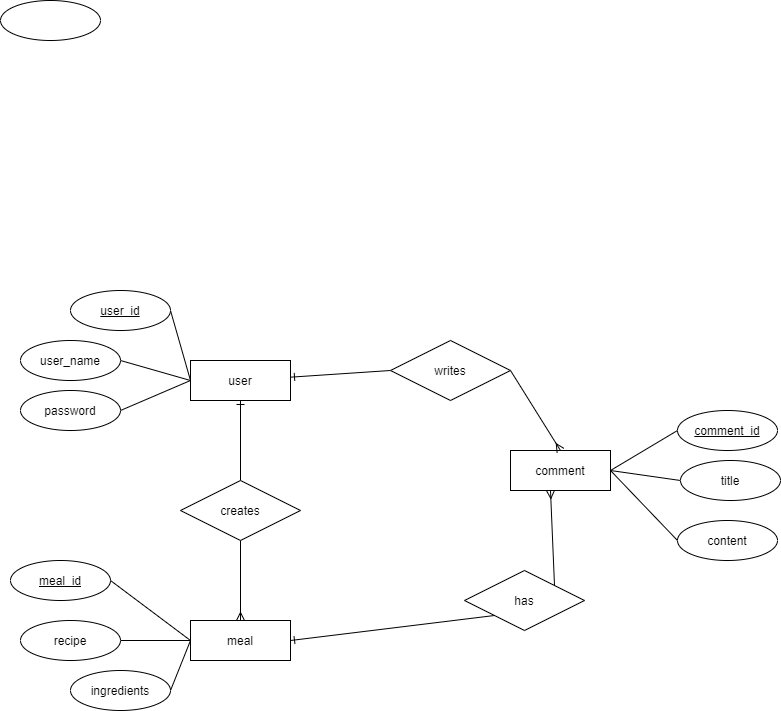

The diagram above was exported from draw.io. Its source (the exported page's mxGraphModel, read from the mxfile embedded in the PNG):
<mxGraphModel dx="1865" dy="1717" grid="1" gridSize="10" guides="1" tooltips="1" connect="1" arrows="1" fold="1" page="1" pageScale="1" pageWidth="827" pageHeight="1169" math="0" shadow="0">
  <root>
    <mxCell id="0" />
    <mxCell id="1" parent="0" />
    <mxCell id="CTMp1iaNXmFFl-fqZ2To-36" style="edgeStyle=none;rounded=0;orthogonalLoop=1;jettySize=auto;html=1;exitX=1;exitY=0.5;exitDx=0;exitDy=0;entryX=0;entryY=0.5;entryDx=0;entryDy=0;endArrow=none;endFill=0;" edge="1" parent="1" source="CTMp1iaNXmFFl-fqZ2To-1" target="CTMp1iaNXmFFl-fqZ2To-2">
      <mxGeometry relative="1" as="geometry" />
    </mxCell>
    <mxCell id="CTMp1iaNXmFFl-fqZ2To-1" value="user_id" style="ellipse;whiteSpace=wrap;html=1;align=center;fontStyle=4;" vertex="1" parent="1">
      <mxGeometry x="20" y="60" width="100" height="40" as="geometry" />
    </mxCell>
    <mxCell id="CTMp1iaNXmFFl-fqZ2To-2" value="user" style="whiteSpace=wrap;html=1;align=center;" vertex="1" parent="1">
      <mxGeometry x="140" y="130" width="100" height="40" as="geometry" />
    </mxCell>
    <mxCell id="CTMp1iaNXmFFl-fqZ2To-40" style="edgeStyle=none;rounded=0;orthogonalLoop=1;jettySize=auto;html=1;exitX=0;exitY=0.5;exitDx=0;exitDy=0;entryX=1;entryY=0.5;entryDx=0;entryDy=0;endArrow=none;endFill=0;" edge="1" parent="1" source="CTMp1iaNXmFFl-fqZ2To-3" target="CTMp1iaNXmFFl-fqZ2To-6">
      <mxGeometry relative="1" as="geometry" />
    </mxCell>
    <mxCell id="CTMp1iaNXmFFl-fqZ2To-3" value="meal" style="whiteSpace=wrap;html=1;align=center;" vertex="1" parent="1">
      <mxGeometry x="140" y="390" width="100" height="40" as="geometry" />
    </mxCell>
    <mxCell id="CTMp1iaNXmFFl-fqZ2To-33" style="edgeStyle=none;rounded=0;orthogonalLoop=1;jettySize=auto;html=1;exitX=1;exitY=0.5;exitDx=0;exitDy=0;entryX=0;entryY=0.5;entryDx=0;entryDy=0;endArrow=none;endFill=0;" edge="1" parent="1" source="CTMp1iaNXmFFl-fqZ2To-4" target="CTMp1iaNXmFFl-fqZ2To-7">
      <mxGeometry relative="1" as="geometry" />
    </mxCell>
    <mxCell id="CTMp1iaNXmFFl-fqZ2To-4" value="comment" style="whiteSpace=wrap;html=1;align=center;" vertex="1" parent="1">
      <mxGeometry x="460" y="220" width="100" height="40" as="geometry" />
    </mxCell>
    <mxCell id="CTMp1iaNXmFFl-fqZ2To-5" value="" style="ellipse;whiteSpace=wrap;html=1;align=center;" vertex="1" parent="1">
      <mxGeometry x="-50" y="-230" width="100" height="40" as="geometry" />
    </mxCell>
    <mxCell id="CTMp1iaNXmFFl-fqZ2To-6" value="recipe" style="ellipse;whiteSpace=wrap;html=1;align=center;" vertex="1" parent="1">
      <mxGeometry x="-30" y="390" width="100" height="40" as="geometry" />
    </mxCell>
    <mxCell id="CTMp1iaNXmFFl-fqZ2To-7" value="comment_id" style="ellipse;whiteSpace=wrap;html=1;align=center;fontStyle=4;" vertex="1" parent="1">
      <mxGeometry x="627" y="180" width="100" height="40" as="geometry" />
    </mxCell>
    <mxCell id="CTMp1iaNXmFFl-fqZ2To-39" style="edgeStyle=none;rounded=0;orthogonalLoop=1;jettySize=auto;html=1;exitX=1;exitY=0.5;exitDx=0;exitDy=0;entryX=0;entryY=0.5;entryDx=0;entryDy=0;endArrow=none;endFill=0;" edge="1" parent="1" source="CTMp1iaNXmFFl-fqZ2To-8" target="CTMp1iaNXmFFl-fqZ2To-3">
      <mxGeometry relative="1" as="geometry" />
    </mxCell>
    <mxCell id="CTMp1iaNXmFFl-fqZ2To-8" value="meal_id" style="ellipse;whiteSpace=wrap;html=1;align=center;fontStyle=4;" vertex="1" parent="1">
      <mxGeometry x="-40" y="330" width="100" height="40" as="geometry" />
    </mxCell>
    <mxCell id="CTMp1iaNXmFFl-fqZ2To-41" style="edgeStyle=none;rounded=0;orthogonalLoop=1;jettySize=auto;html=1;exitX=1;exitY=0.5;exitDx=0;exitDy=0;entryX=0;entryY=0.5;entryDx=0;entryDy=0;endArrow=none;endFill=0;" edge="1" parent="1" source="CTMp1iaNXmFFl-fqZ2To-11" target="CTMp1iaNXmFFl-fqZ2To-3">
      <mxGeometry relative="1" as="geometry" />
    </mxCell>
    <mxCell id="CTMp1iaNXmFFl-fqZ2To-11" value="ingredients" style="ellipse;whiteSpace=wrap;html=1;align=center;" vertex="1" parent="1">
      <mxGeometry x="20" y="440" width="100" height="40" as="geometry" />
    </mxCell>
    <mxCell id="CTMp1iaNXmFFl-fqZ2To-35" style="edgeStyle=none;rounded=0;orthogonalLoop=1;jettySize=auto;html=1;exitX=0;exitY=0.5;exitDx=0;exitDy=0;entryX=1;entryY=0.5;entryDx=0;entryDy=0;endArrow=none;endFill=0;" edge="1" parent="1" source="CTMp1iaNXmFFl-fqZ2To-12" target="CTMp1iaNXmFFl-fqZ2To-4">
      <mxGeometry relative="1" as="geometry" />
    </mxCell>
    <mxCell id="CTMp1iaNXmFFl-fqZ2To-12" value="content" style="ellipse;whiteSpace=wrap;html=1;align=center;" vertex="1" parent="1">
      <mxGeometry x="627" y="290" width="100" height="40" as="geometry" />
    </mxCell>
    <mxCell id="CTMp1iaNXmFFl-fqZ2To-34" style="edgeStyle=none;rounded=0;orthogonalLoop=1;jettySize=auto;html=1;exitX=0;exitY=0.5;exitDx=0;exitDy=0;entryX=1;entryY=0.5;entryDx=0;entryDy=0;endArrow=none;endFill=0;" edge="1" parent="1" source="CTMp1iaNXmFFl-fqZ2To-13" target="CTMp1iaNXmFFl-fqZ2To-4">
      <mxGeometry relative="1" as="geometry" />
    </mxCell>
    <mxCell id="CTMp1iaNXmFFl-fqZ2To-13" value="title" style="ellipse;whiteSpace=wrap;html=1;align=center;" vertex="1" parent="1">
      <mxGeometry x="630" y="230" width="100" height="40" as="geometry" />
    </mxCell>
    <mxCell id="CTMp1iaNXmFFl-fqZ2To-38" style="edgeStyle=none;rounded=0;orthogonalLoop=1;jettySize=auto;html=1;exitX=1;exitY=0.5;exitDx=0;exitDy=0;entryX=0;entryY=0.5;entryDx=0;entryDy=0;endArrow=none;endFill=0;" edge="1" parent="1" source="CTMp1iaNXmFFl-fqZ2To-14" target="CTMp1iaNXmFFl-fqZ2To-2">
      <mxGeometry relative="1" as="geometry" />
    </mxCell>
    <mxCell id="CTMp1iaNXmFFl-fqZ2To-14" value="password" style="ellipse;whiteSpace=wrap;html=1;align=center;" vertex="1" parent="1">
      <mxGeometry x="-30" y="160" width="100" height="40" as="geometry" />
    </mxCell>
    <mxCell id="CTMp1iaNXmFFl-fqZ2To-37" style="edgeStyle=none;rounded=0;orthogonalLoop=1;jettySize=auto;html=1;exitX=1;exitY=0.5;exitDx=0;exitDy=0;entryX=0;entryY=0.5;entryDx=0;entryDy=0;endArrow=none;endFill=0;" edge="1" parent="1" source="CTMp1iaNXmFFl-fqZ2To-15" target="CTMp1iaNXmFFl-fqZ2To-2">
      <mxGeometry relative="1" as="geometry" />
    </mxCell>
    <mxCell id="CTMp1iaNXmFFl-fqZ2To-15" value="user_name" style="ellipse;whiteSpace=wrap;html=1;align=center;" vertex="1" parent="1">
      <mxGeometry x="-30" y="110" width="100" height="40" as="geometry" />
    </mxCell>
    <mxCell id="CTMp1iaNXmFFl-fqZ2To-28" style="edgeStyle=none;rounded=0;orthogonalLoop=1;jettySize=auto;html=1;exitX=0;exitY=0.5;exitDx=0;exitDy=0;endArrow=ERone;endFill=0;" edge="1" parent="1" source="CTMp1iaNXmFFl-fqZ2To-20" target="CTMp1iaNXmFFl-fqZ2To-2">
      <mxGeometry relative="1" as="geometry" />
    </mxCell>
    <mxCell id="CTMp1iaNXmFFl-fqZ2To-31" style="edgeStyle=none;rounded=0;orthogonalLoop=1;jettySize=auto;html=1;exitX=1;exitY=0.5;exitDx=0;exitDy=0;entryX=0.5;entryY=0;entryDx=0;entryDy=0;endArrow=ERmany;endFill=0;" edge="1" parent="1" source="CTMp1iaNXmFFl-fqZ2To-20" target="CTMp1iaNXmFFl-fqZ2To-4">
      <mxGeometry relative="1" as="geometry" />
    </mxCell>
    <mxCell id="CTMp1iaNXmFFl-fqZ2To-20" value="writes" style="shape=rhombus;perimeter=rhombusPerimeter;whiteSpace=wrap;html=1;align=center;" vertex="1" parent="1">
      <mxGeometry x="340" y="110" width="120" height="60" as="geometry" />
    </mxCell>
    <mxCell id="CTMp1iaNXmFFl-fqZ2To-24" style="edgeStyle=none;rounded=0;orthogonalLoop=1;jettySize=auto;html=1;exitX=0.5;exitY=1;exitDx=0;exitDy=0;entryX=0.5;entryY=0;entryDx=0;entryDy=0;endArrow=ERmany;endFill=0;" edge="1" parent="1" source="CTMp1iaNXmFFl-fqZ2To-21" target="CTMp1iaNXmFFl-fqZ2To-3">
      <mxGeometry relative="1" as="geometry" />
    </mxCell>
    <mxCell id="CTMp1iaNXmFFl-fqZ2To-25" style="edgeStyle=none;rounded=0;orthogonalLoop=1;jettySize=auto;html=1;exitX=0.5;exitY=0;exitDx=0;exitDy=0;entryX=0.5;entryY=1;entryDx=0;entryDy=0;endArrow=ERone;endFill=0;" edge="1" parent="1" source="CTMp1iaNXmFFl-fqZ2To-21" target="CTMp1iaNXmFFl-fqZ2To-2">
      <mxGeometry relative="1" as="geometry" />
    </mxCell>
    <mxCell id="CTMp1iaNXmFFl-fqZ2To-21" value="creates" style="shape=rhombus;perimeter=rhombusPerimeter;whiteSpace=wrap;html=1;align=center;" vertex="1" parent="1">
      <mxGeometry x="130" y="250" width="120" height="60" as="geometry" />
    </mxCell>
    <mxCell id="CTMp1iaNXmFFl-fqZ2To-30" style="edgeStyle=none;rounded=0;orthogonalLoop=1;jettySize=auto;html=1;exitX=0;exitY=1;exitDx=0;exitDy=0;entryX=1;entryY=0.5;entryDx=0;entryDy=0;endArrow=ERone;endFill=0;" edge="1" parent="1" source="CTMp1iaNXmFFl-fqZ2To-22" target="CTMp1iaNXmFFl-fqZ2To-3">
      <mxGeometry relative="1" as="geometry" />
    </mxCell>
    <mxCell id="CTMp1iaNXmFFl-fqZ2To-32" style="edgeStyle=none;rounded=0;orthogonalLoop=1;jettySize=auto;html=1;exitX=1;exitY=0;exitDx=0;exitDy=0;entryX=0.4;entryY=1;entryDx=0;entryDy=0;entryPerimeter=0;endArrow=ERmany;endFill=0;" edge="1" parent="1" source="CTMp1iaNXmFFl-fqZ2To-22" target="CTMp1iaNXmFFl-fqZ2To-4">
      <mxGeometry relative="1" as="geometry" />
    </mxCell>
    <mxCell id="CTMp1iaNXmFFl-fqZ2To-22" value="has" style="shape=rhombus;perimeter=rhombusPerimeter;whiteSpace=wrap;html=1;align=center;" vertex="1" parent="1">
      <mxGeometry x="414" y="340" width="120" height="60" as="geometry" />
    </mxCell>
  </root>
</mxGraphModel>